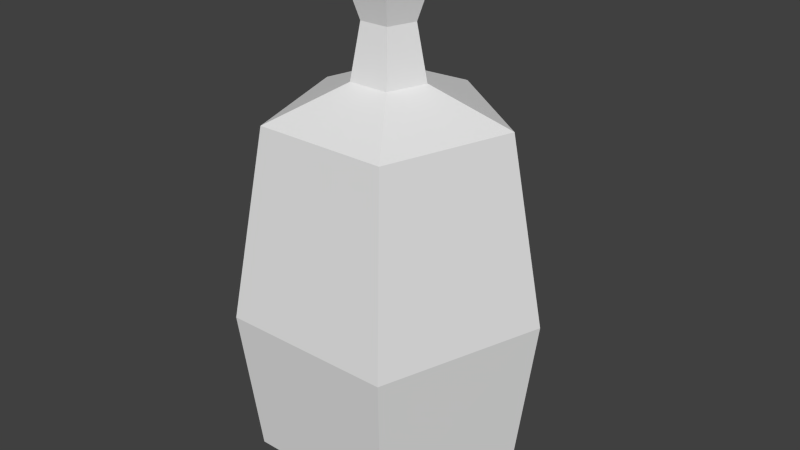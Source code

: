 # Source: potion4.blend  (saved by Blender 2.76.0; exported with 4.5.12 LTS)
import bpy
from mathutils import Matrix  # noqa: F401  (used for matrix-valued properties, if any)

bpy.ops.wm.read_factory_settings(use_empty=True)
scene = bpy.context.scene
scene.name = 'Scene'

# ---- collections
col_collection_1 = bpy.data.collections.new('Collection 1'); scene.collection.children.link(col_collection_1)

# ---- materials (node trees are filled in below, after node groups)
mat_glassmat = bpy.data.materials.new('glassmat')
mat_glassmat.alpha_threshold = 0.0
mat_glassmat.use_transparent_shadow = False
mat_glassmat.roughness = 0.5
mat_topmat = bpy.data.materials.new('topmat')
mat_topmat.alpha_threshold = 0.0
mat_topmat.use_transparent_shadow = False
mat_topmat.roughness = 0.5
mat_fluid4 = bpy.data.materials.new('fluid4')
mat_fluid4.alpha_threshold = 0.0
mat_fluid4.use_transparent_shadow = False
mat_fluid4.diffuse_color = (0.8, 0.6563, 0.04761, 1.0)
mat_fluid4.roughness = 0.5

# ---- material node trees

# ---- world
world_world = bpy.data.worlds.new('World'); scene.world = world_world
world_world.color = (0.05088, 0.05088, 0.05088)
world_world.use_sun_shadow = False
world_world.sun_shadow_jitter_overblur = 0.0
world_world.cycles.sampling_method = 'MANUAL'
world_world.cycles.sample_map_resolution = 256

# ---- meshes
me_cylinder = bpy.data.meshes.new('Cylinder')
me_cylinder.from_pydata([(-6.678e-09, 0.7199, -1.0), (0.0, 1.0, -0.7235), (0.6847, 0.2225, -1.0), (0.9511, 0.309, -0.7235), (0.4231, -0.5824, -1.0), (0.5878, -0.809, -0.7235), (-0.4231, -0.5824, -1.0), (-0.5878, -0.809, -0.7235), (-0.6847, 0.2225, -1.0), (-0.9511, 0.309, -0.7235), (3.322e-09, 1.139, 0.4135), (1.084, 0.3521, 0.4135), (0.6697, -0.9217, 0.4135), (-0.6697, -0.9217, 0.4135), (-1.084, 0.3521, 0.4135), (3.305e-09, 0.8817, 1.864), (0.8386, 0.2725, 1.864), (0.5183, -0.7133, 1.864), (-0.5183, -0.7133, 1.864), (-0.8386, 0.2725, 1.864), (1.513e-10, 0.2708, 2.118), (0.2576, 0.0837, 2.118), (0.1592, -0.2191, 2.118), (-0.1592, -0.2191, 2.118), (-0.2576, 0.0837, 2.118), (4.803e-08, 0.3357, 2.943), (0.3193, 0.1037, 2.943), (0.1973, -0.2716, 2.943), (-0.1973, -0.2716, 2.943), (-0.3193, 0.1037, 2.943), (2.4e-08, 0.1938, 2.531), (0.1843, 0.05989, 2.531), (-0.1139, -0.1568, 2.531), (-0.1843, 0.05989, 2.531), (0.1139, -0.1568, 2.531), (-7.225e-09, 0.6847, -0.9251), (-8.729e-10, 0.9512, -0.6621), (0.6512, 0.2116, -0.9251), (0.9046, 0.2939, -0.6621), (0.4025, -0.554, -0.9251), (0.5591, -0.7695, -0.6621), (-0.4025, -0.554, -0.9251), (-0.5591, -0.7695, -0.6621), (-0.6512, 0.2116, -0.9251), (-0.9046, 0.2939, -0.6621), (2.287e-09, 1.084, 0.4194), (1.031, 0.3349, 0.4194), (0.637, -0.8767, 0.4194), (-0.637, -0.8767, 0.4194), (-1.031, 0.3349, 0.4194), (2.271e-09, 0.8387, 1.799), (0.7976, 0.2592, 1.799), (0.493, -0.6785, 1.799), (-0.493, -0.6785, 1.799), (-0.7976, 0.2592, 1.799), (-7.29e-10, 0.2576, 2.04), (0.245, 0.07961, 2.04), (0.1514, -0.2084, 2.04), (-0.1514, -0.2084, 2.04), (-0.245, 0.07961, 2.04)], [], [(0, 1, 3, 2), (2, 3, 5, 4), (4, 5, 7, 6), (9, 7, 13, 14), (8, 9, 1, 0), (6, 7, 9, 8), (0, 2, 4, 6, 8), (14, 13, 18, 19), (5, 3, 11, 12), (1, 9, 14, 10), (3, 1, 10, 11), (7, 5, 12, 13), (15, 19, 24, 20), (12, 11, 16, 17), (10, 14, 19, 15), (13, 12, 17, 18), (11, 10, 15, 16), (31, 30, 25, 26), (18, 17, 22, 23), (16, 15, 20, 21), (19, 18, 23, 24), (17, 16, 21, 22), (26, 25, 29, 28, 27), (33, 32, 28, 29), (34, 31, 26, 27), (30, 33, 29, 25), (32, 34, 27, 28), (23, 22, 34, 32), (20, 24, 33, 30), (22, 21, 31, 34), (24, 23, 32, 33), (21, 20, 30, 31), (21, 20, 24, 23, 22), (35, 36, 38, 37), (37, 38, 40, 39), (39, 40, 42, 41), (44, 42, 48, 49), (43, 44, 36, 35), (41, 42, 44, 43), (35, 37, 39, 41, 43), (49, 48, 53, 54), (40, 38, 46, 47), (36, 44, 49, 45), (38, 36, 45, 46), (42, 40, 47, 48), (50, 54, 59, 55), (47, 46, 51, 52), (45, 49, 54, 50), (48, 47, 52, 53), (46, 45, 50, 51), (53, 52, 57, 58), (51, 50, 55, 56), (54, 53, 58, 59), (52, 51, 56, 57), (56, 55, 59, 58, 57)])
me_cylinder.polygons.foreach_set('material_index', [0, 0, 0, 0, 0, 0, 0, 0, 0, 0, 0, 0, 0, 0, 0, 0, 0, 1, 0, 0, 0, 0, 1, 1, 1, 1, 1, 1, 1, 1, 1, 1, 0, 2, 2, 2, 2, 2, 2, 2, 2, 2, 2, 2, 2, 2, 2, 2, 2, 2, 2, 2, 2, 2, 2])
me_cylinder.materials.append(mat_glassmat)
me_cylinder.materials.append(mat_topmat)
me_cylinder.materials.append(mat_fluid4)
me_cylinder.use_remesh_preserve_volume = False
me_cylinder.use_remesh_preserve_attributes = False
me_cylinder.use_mirror_vertex_groups = False
me_cylinder.update()

# ---- objects
ob_cylinder = bpy.data.objects.new('Cylinder', me_cylinder)

# ---- transforms, parenting, visibility, modifiers, constraints
ob_cylinder.location = (0.0, 0.0, 0.0)
ob_cylinder.lineart.crease_threshold = 0.0

# ---- collection membership
col_collection_1.objects.link(ob_cylinder)

# ---- scene / render settings (as saved in the file)
scene.frame_start = 1; scene.frame_end = 250; scene.frame_set(1)
scene.render.engine = 'BLENDER_EEVEE_NEXT'
scene.render.resolution_percentage = 50
scene.render.dither_intensity = 0.0
scene.cycles.use_denoising = False
scene.cycles.samples = 10
scene.cycles.sampling_pattern = 'TABULATED_SOBOL'
scene.cycles.light_sampling_threshold = 0.0
scene.cycles.use_adaptive_sampling = False
scene.cycles.use_light_tree = False
scene.cycles.blur_glossy = 0.0
scene.cycles.pixel_filter_type = 'GAUSSIAN'
scene.cycles.sample_clamp_indirect = 0.0
scene.view_settings.view_transform = 'Standard'
bpy.context.view_layer.update()

# ---- added for rendering (the .blend has no active camera and no usable light): camera, sun
cam_auto = bpy.data.cameras.new('AutoCamera')
cam_auto.lens = 50.0
cam_auto.sensor_width = 36.0
cam_auto.clip_end = 1000.0
ob_auto_camera = bpy.data.objects.new('AutoCamera', cam_auto)
scene.collection.objects.link(ob_auto_camera)
ob_auto_camera.location = (4.57918, -5.38622, 4.63507)
ob_auto_camera.rotation_euler = (1.09748, -7.21219e-08, 0.694738)
scene.camera = ob_auto_camera
light_auto_sun = bpy.data.lights.new('AutoSun', 'SUN')
light_auto_sun.energy = 3.0
light_auto_sun.angle = 0.0523599
ob_auto_sun = bpy.data.objects.new('AutoSun', light_auto_sun)
scene.collection.objects.link(ob_auto_sun)
ob_auto_sun.rotation_euler = (0.872665, 0.174533, 0.523599)
bpy.context.view_layer.update()
